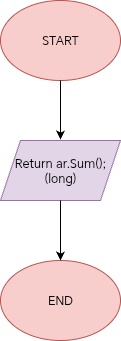

The diagram above was exported from draw.io. Its source (the exported page's mxGraphModel, read from the mxfile embedded in the PNG):
<mxGraphModel dx="754" dy="485" grid="1" gridSize="10" guides="1" tooltips="1" connect="1" arrows="1" fold="1" page="1" pageScale="1" pageWidth="850" pageHeight="1100" math="0" shadow="0">
  <root>
    <mxCell id="0" />
    <mxCell id="1" parent="0" />
    <mxCell id="pqDRPMiPrziyDBaspc4o-1" value="START" style="ellipse;whiteSpace=wrap;html=1;fillColor=#f8cecc;strokeColor=#b85450;" vertex="1" parent="1">
      <mxGeometry x="260" y="40" width="120" height="80" as="geometry" />
    </mxCell>
    <mxCell id="pqDRPMiPrziyDBaspc4o-2" value="Return ar.Sum();&lt;div&gt;(long)&lt;/div&gt;" style="shape=parallelogram;perimeter=parallelogramPerimeter;whiteSpace=wrap;html=1;fixedSize=1;fillColor=#e1d5e7;strokeColor=#9673a6;" vertex="1" parent="1">
      <mxGeometry x="260" y="180" width="120" height="60" as="geometry" />
    </mxCell>
    <mxCell id="pqDRPMiPrziyDBaspc4o-3" value="END" style="ellipse;whiteSpace=wrap;html=1;fillColor=#f8cecc;strokeColor=#b85450;" vertex="1" parent="1">
      <mxGeometry x="260" y="300" width="120" height="80" as="geometry" />
    </mxCell>
    <mxCell id="pqDRPMiPrziyDBaspc4o-4" value="" style="endArrow=classic;html=1;rounded=0;exitX=0.5;exitY=1;exitDx=0;exitDy=0;" edge="1" parent="1" source="pqDRPMiPrziyDBaspc4o-1">
      <mxGeometry width="50" height="50" relative="1" as="geometry">
        <mxPoint x="290" y="230" as="sourcePoint" />
        <mxPoint x="320" y="179" as="targetPoint" />
      </mxGeometry>
    </mxCell>
    <mxCell id="pqDRPMiPrziyDBaspc4o-5" value="" style="endArrow=classic;html=1;rounded=0;exitX=0.5;exitY=1;exitDx=0;exitDy=0;entryX=0.5;entryY=0;entryDx=0;entryDy=0;" edge="1" parent="1" source="pqDRPMiPrziyDBaspc4o-2" target="pqDRPMiPrziyDBaspc4o-3">
      <mxGeometry width="50" height="50" relative="1" as="geometry">
        <mxPoint x="290" y="230" as="sourcePoint" />
        <mxPoint x="340" y="180" as="targetPoint" />
      </mxGeometry>
    </mxCell>
  </root>
</mxGraphModel>